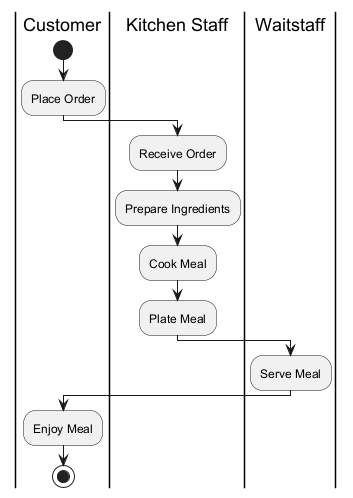

The diagram above was rendered by PlantUML. Its source (embedded in the PNG):
@startuml
|Customer|
start
:Place Order;

|Kitchen Staff|
:Receive Order;
:Prepare Ingredients;
:Cook Meal;
:Plate Meal;

|Waitstaff|
:Serve Meal;

|Customer|
:Enjoy Meal;
stop
@enduml